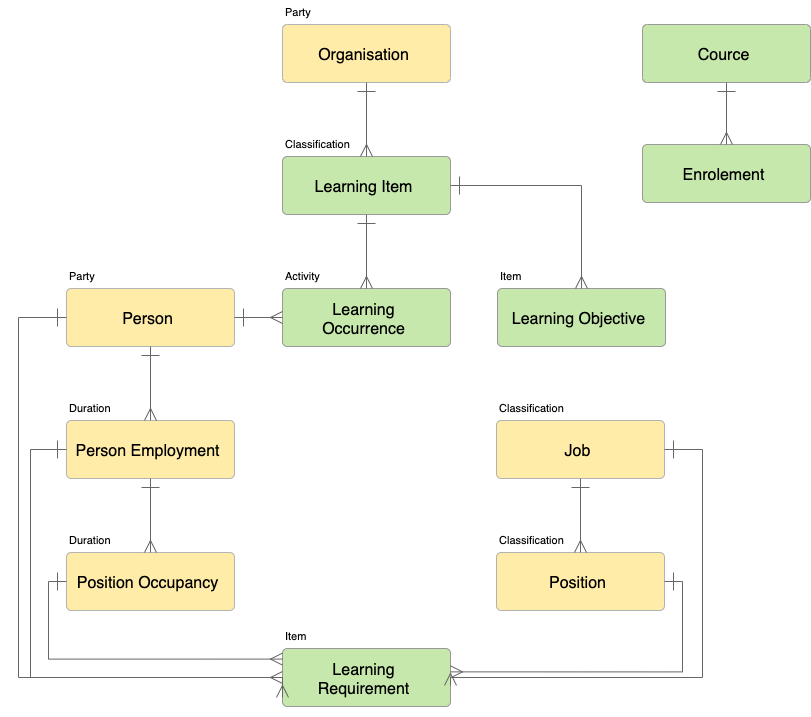

The diagram above was exported from draw.io. Its source (the exported page's mxGraphModel, read from the mxfile embedded in the PNG):
<mxGraphModel dx="2893" dy="1077" grid="1" gridSize="10" guides="1" tooltips="1" connect="1" arrows="1" fold="1" page="1" pageScale="1" pageWidth="827" pageHeight="1169" math="0" shadow="0">
  <root>
    <mxCell id="0" />
    <mxCell id="1" parent="0" />
    <UserObject label="Person " lucidchartObjectId="aV0BtM1FZBsc" id="T7RgU7NRf-z9UT3uS1St-1">
      <mxCell style="html=1;whiteSpace=wrap;whiteSpace=wrap;fontSize=16;fontColor=#000000;spacingLeft=6.72;spacingRight=11.2;spacingTop=3.2;spacing=3;strokeColor=#b2b2b2;strokeOpacity=100;fillOpacity=100;rounded=1;absoluteArcSize=1;arcSize=9.6;fillColor=#ffeca9;" vertex="1" zOrder="106" parent="1">
        <mxGeometry x="60" y="288" width="168" height="58" as="geometry" />
      </mxCell>
    </UserObject>
    <UserObject label="Learning Occurrence" lucidchartObjectId=".ZlhOqDL2qgL" id="T7RgU7NRf-z9UT3uS1St-2">
      <mxCell style="html=1;whiteSpace=wrap;whiteSpace=wrap;fontSize=16;fontColor=#000000;spacingLeft=6.72;spacingRight=11.2;spacingTop=3.2;spacing=3;strokeColor=#999999;strokeOpacity=100;fillOpacity=100;rounded=1;absoluteArcSize=1;arcSize=9.6;fillColor=#c7e8ac;" vertex="1" zOrder="113" parent="1">
        <mxGeometry x="276" y="288" width="168" height="58" as="geometry" />
      </mxCell>
    </UserObject>
    <UserObject label="" lucidchartObjectId="-7lhcuXvKJrJ" id="T7RgU7NRf-z9UT3uS1St-3">
      <mxCell style="html=1;jettySize=18;whiteSpace=wrap;fontSize=11;strokeColor=#666666;strokeOpacity=100;rounded=1;arcSize=0;edgeStyle=orthogonalEdgeStyle;startArrow=ERone;startSize=16;;endArrow=ERmany;endSize=10;;exitX=1.0035714285714286;exitY=0.5;exitPerimeter=1;entryX=-0.0035714285714285713;entryY=0.5;entryPerimeter=1;" edge="1" parent="1" source="T7RgU7NRf-z9UT3uS1St-1" target="T7RgU7NRf-z9UT3uS1St-2">
        <mxGeometry width="100" height="100" relative="1" as="geometry">
          <Array as="points" />
        </mxGeometry>
      </mxCell>
    </UserObject>
    <UserObject label="Party" lucidchartObjectId="rf8hyqk6_HGa" id="T7RgU7NRf-z9UT3uS1St-4">
      <mxCell style="html=1;whiteSpace=wrap;;whiteSpace=wrap;fontSize=11;fontColor=#000000;align=left;spacing=3;strokeOpacity=0;fillOpacity=0;fillColor=#ffffff;" vertex="1" zOrder="116" parent="1">
        <mxGeometry x="60" y="264" width="168" height="24" as="geometry" />
      </mxCell>
    </UserObject>
    <UserObject label="Activity" lucidchartObjectId="Uf8hckgOCWg6" id="T7RgU7NRf-z9UT3uS1St-5">
      <mxCell style="html=1;whiteSpace=wrap;;whiteSpace=wrap;fontSize=11;fontColor=#000000;align=left;spacing=3;strokeOpacity=0;fillOpacity=0;fillColor=#ffffff;" vertex="1" zOrder="118" parent="1">
        <mxGeometry x="276" y="263" width="168" height="25" as="geometry" />
      </mxCell>
    </UserObject>
    <UserObject label="Learning Item" lucidchartObjectId="6C8hXOSpg0vw" id="T7RgU7NRf-z9UT3uS1St-6">
      <mxCell style="html=1;whiteSpace=wrap;whiteSpace=wrap;fontSize=16;fontColor=#000000;spacingLeft=6.72;spacingRight=11.2;spacingTop=3.2;spacing=3;strokeColor=#999999;strokeOpacity=100;fillOpacity=100;rounded=1;absoluteArcSize=1;arcSize=9.6;fillColor=#c7e8ac;" vertex="1" zOrder="119" parent="1">
        <mxGeometry x="276" y="156" width="168" height="58" as="geometry" />
      </mxCell>
    </UserObject>
    <UserObject label="Classification" lucidchartObjectId="6C8hYN3eQeAj" id="T7RgU7NRf-z9UT3uS1St-7">
      <mxCell style="html=1;whiteSpace=wrap;;whiteSpace=wrap;fontSize=11;fontColor=#000000;align=left;spacing=3;strokeOpacity=0;fillOpacity=0;fillColor=#ffffff;" vertex="1" zOrder="124" parent="1">
        <mxGeometry x="276" y="132" width="168" height="24" as="geometry" />
      </mxCell>
    </UserObject>
    <UserObject label="" lucidchartObjectId="sD8hbs70VE.f" id="T7RgU7NRf-z9UT3uS1St-8">
      <mxCell style="html=1;jettySize=18;whiteSpace=wrap;fontSize=11;strokeColor=#666666;strokeOpacity=100;rounded=1;arcSize=0;edgeStyle=orthogonalEdgeStyle;startArrow=ERone;startSize=16;;endArrow=ERmany;endSize=10;;exitX=0.5;exitY=1.0104027141302434;exitPerimeter=1;entryX=0.5;entryY=-0.010402714134649278;entryPerimeter=1;" edge="1" parent="1" source="T7RgU7NRf-z9UT3uS1St-6" target="T7RgU7NRf-z9UT3uS1St-2">
        <mxGeometry width="100" height="100" relative="1" as="geometry">
          <Array as="points" />
        </mxGeometry>
      </mxCell>
    </UserObject>
    <UserObject label="Job" lucidchartObjectId="JH8ho7fIHLyr" id="T7RgU7NRf-z9UT3uS1St-9">
      <mxCell style="html=1;whiteSpace=wrap;whiteSpace=wrap;fontSize=16;fontColor=#000000;spacingLeft=6.72;spacingRight=11.2;spacingTop=3.2;spacing=3;strokeColor=#b2b2b2;strokeOpacity=100;fillOpacity=100;rounded=1;absoluteArcSize=1;arcSize=9.6;fillColor=#ffeca9;" vertex="1" zOrder="137" parent="1">
        <mxGeometry x="490" y="420" width="168" height="58" as="geometry" />
      </mxCell>
    </UserObject>
    <UserObject label="Classification" lucidchartObjectId="JH8hFD2w6QMG" id="T7RgU7NRf-z9UT3uS1St-10">
      <mxCell style="html=1;whiteSpace=wrap;;whiteSpace=wrap;fontSize=11;fontColor=#000000;align=left;spacing=3;strokeOpacity=0;fillOpacity=0;fillColor=#ffffff;" vertex="1" zOrder="147" parent="1">
        <mxGeometry x="490" y="396" width="168" height="24" as="geometry" />
      </mxCell>
    </UserObject>
    <UserObject label="Position" lucidchartObjectId="0H8hfNLfg3Gs" id="T7RgU7NRf-z9UT3uS1St-11">
      <mxCell style="html=1;whiteSpace=wrap;whiteSpace=wrap;fontSize=16;fontColor=#000000;spacingLeft=6.72;spacingRight=11.2;spacingTop=3.2;spacing=3;strokeColor=#b2b2b2;strokeOpacity=100;fillOpacity=100;rounded=1;absoluteArcSize=1;arcSize=9.6;fillColor=#ffeca9;" vertex="1" zOrder="148" parent="1">
        <mxGeometry x="490" y="552" width="168" height="58" as="geometry" />
      </mxCell>
    </UserObject>
    <UserObject label="Classification" lucidchartObjectId="0H8hKh_0pNNO" id="T7RgU7NRf-z9UT3uS1St-12">
      <mxCell style="html=1;whiteSpace=wrap;;whiteSpace=wrap;fontSize=11;fontColor=#000000;align=left;spacing=3;strokeOpacity=0;fillOpacity=0;fillColor=#ffffff;" vertex="1" zOrder="158" parent="1">
        <mxGeometry x="490" y="528" width="168" height="24" as="geometry" />
      </mxCell>
    </UserObject>
    <UserObject label="" lucidchartObjectId="hI8ht4TXa-Np" id="T7RgU7NRf-z9UT3uS1St-13">
      <mxCell style="html=1;jettySize=18;whiteSpace=wrap;fontSize=11;strokeColor=#666666;strokeOpacity=100;rounded=1;arcSize=0;edgeStyle=orthogonalEdgeStyle;startArrow=ERone;startSize=16;;endArrow=ERmany;endSize=10;;exitX=0.5;exitY=1.0104027141302439;exitPerimeter=1;entryX=0.5;entryY=-0.010402714134649204;entryPerimeter=1;" edge="1" parent="1" source="T7RgU7NRf-z9UT3uS1St-9" target="T7RgU7NRf-z9UT3uS1St-11">
        <mxGeometry width="100" height="100" relative="1" as="geometry">
          <Array as="points" />
        </mxGeometry>
      </mxCell>
    </UserObject>
    <UserObject label="Position Occupancy" lucidchartObjectId="zI8hrSfcFGTM" id="T7RgU7NRf-z9UT3uS1St-14">
      <mxCell style="html=1;whiteSpace=wrap;whiteSpace=wrap;fontSize=16;fontColor=#000000;spacingLeft=6.72;spacingRight=11.2;spacingTop=3.2;spacing=3;strokeColor=#b2b2b2;strokeOpacity=100;fillOpacity=100;rounded=1;absoluteArcSize=1;arcSize=9.6;fillColor=#ffeca9;" vertex="1" zOrder="161" parent="1">
        <mxGeometry x="60" y="552" width="168" height="58" as="geometry" />
      </mxCell>
    </UserObject>
    <UserObject label="Person Employment" lucidchartObjectId="NI8hqlyFPcy." id="T7RgU7NRf-z9UT3uS1St-15">
      <mxCell style="html=1;whiteSpace=wrap;whiteSpace=wrap;fontSize=16;fontColor=#000000;spacingLeft=6.72;spacingRight=11.2;spacingTop=3.2;spacing=3;strokeColor=#b2b2b2;strokeOpacity=100;fillOpacity=100;rounded=1;absoluteArcSize=1;arcSize=9.6;fillColor=#ffeca9;" vertex="1" zOrder="162" parent="1">
        <mxGeometry x="60" y="420" width="168" height="58" as="geometry" />
      </mxCell>
    </UserObject>
    <UserObject label="" lucidchartObjectId="9I8hDEE0yyLA" id="T7RgU7NRf-z9UT3uS1St-16">
      <mxCell style="html=1;jettySize=18;whiteSpace=wrap;fontSize=11;strokeColor=#666666;strokeOpacity=100;rounded=1;arcSize=0;edgeStyle=orthogonalEdgeStyle;startArrow=ERone;startSize=16;;endArrow=ERmany;endSize=10;;exitX=0.5;exitY=1.0104027141302427;exitPerimeter=1;entryX=0.5;entryY=-0.010402714134649204;entryPerimeter=1;" edge="1" parent="1" source="T7RgU7NRf-z9UT3uS1St-15" target="T7RgU7NRf-z9UT3uS1St-14">
        <mxGeometry width="100" height="100" relative="1" as="geometry">
          <Array as="points" />
        </mxGeometry>
      </mxCell>
    </UserObject>
    <UserObject label="Duration" lucidchartObjectId="QJ8h3bUhK2I3" id="T7RgU7NRf-z9UT3uS1St-17">
      <mxCell style="html=1;whiteSpace=wrap;;whiteSpace=wrap;fontSize=11;fontColor=#000000;align=left;spacing=3;strokeOpacity=0;fillOpacity=0;fillColor=#ffffff;" vertex="1" zOrder="167" parent="1">
        <mxGeometry x="60" y="396" width="168" height="24" as="geometry" />
      </mxCell>
    </UserObject>
    <UserObject label="Duration" lucidchartObjectId="8J8hpa2Z6LIN" id="T7RgU7NRf-z9UT3uS1St-18">
      <mxCell style="html=1;whiteSpace=wrap;;whiteSpace=wrap;fontSize=11;fontColor=#000000;align=left;spacing=3;strokeOpacity=0;fillOpacity=0;fillColor=#ffffff;" vertex="1" zOrder="168" parent="1">
        <mxGeometry x="60" y="528" width="168" height="24" as="geometry" />
      </mxCell>
    </UserObject>
    <UserObject label="Learning Objective" lucidchartObjectId="nK8hT.2deKBx" id="T7RgU7NRf-z9UT3uS1St-19">
      <mxCell style="html=1;whiteSpace=wrap;whiteSpace=wrap;fontSize=16;fontColor=#000000;spacingLeft=6.72;spacingRight=11.2;spacingTop=3.2;spacing=3;strokeColor=#999999;strokeOpacity=100;fillOpacity=100;rounded=1;absoluteArcSize=1;arcSize=9.6;fillColor=#c7e8ac;" vertex="1" zOrder="169" parent="1">
        <mxGeometry x="491" y="288" width="168" height="58" as="geometry" />
      </mxCell>
    </UserObject>
    <UserObject label="" lucidchartObjectId="TK8hxubZHR0n" id="T7RgU7NRf-z9UT3uS1St-20">
      <mxCell style="html=1;jettySize=18;whiteSpace=wrap;fontSize=11;strokeColor=#666666;strokeOpacity=100;rounded=1;arcSize=0;edgeStyle=orthogonalEdgeStyle;startArrow=ERone;startSize=16;;endArrow=ERmany;endSize=10;;exitX=1.0035714285714286;exitY=0.5;exitPerimeter=1;entryX=0.5;entryY=-0.010402714134649204;entryPerimeter=1;" edge="1" parent="1" source="T7RgU7NRf-z9UT3uS1St-6" target="T7RgU7NRf-z9UT3uS1St-19">
        <mxGeometry width="100" height="100" relative="1" as="geometry">
          <Array as="points" />
        </mxGeometry>
      </mxCell>
    </UserObject>
    <UserObject label="Learning Requirement" lucidchartObjectId="bL8h-Z2rKFdH" id="T7RgU7NRf-z9UT3uS1St-21">
      <mxCell style="html=1;whiteSpace=wrap;whiteSpace=wrap;fontSize=16;fontColor=#000000;spacingLeft=6.72;spacingRight=11.2;spacingTop=3.2;spacing=3;strokeColor=#999999;strokeOpacity=100;fillOpacity=100;rounded=1;absoluteArcSize=1;arcSize=9.6;fillColor=#c7e8ac;" vertex="1" zOrder="171" parent="1">
        <mxGeometry x="276" y="648" width="168" height="58" as="geometry" />
      </mxCell>
    </UserObject>
    <UserObject label="" lucidchartObjectId="OM8hyplmFnNf" id="T7RgU7NRf-z9UT3uS1St-22">
      <mxCell style="html=1;jettySize=18;whiteSpace=wrap;fontSize=11;strokeColor=#666666;strokeOpacity=100;rounded=1;arcSize=0;edgeStyle=orthogonalEdgeStyle;startArrow=ERone;startSize=16;;endArrow=ERmany;endSize=10;;exitX=1.003571428571429;exitY=0.5;exitPerimeter=1;entryX=1.0035714285714286;entryY=0.4022382798731074;entryPerimeter=1;" edge="1" parent="1" source="T7RgU7NRf-z9UT3uS1St-11" target="T7RgU7NRf-z9UT3uS1St-21">
        <mxGeometry width="100" height="100" relative="1" as="geometry">
          <Array as="points" />
        </mxGeometry>
      </mxCell>
    </UserObject>
    <UserObject label="" lucidchartObjectId="oO8hzynhDfXw" id="T7RgU7NRf-z9UT3uS1St-23">
      <mxCell style="html=1;jettySize=18;whiteSpace=wrap;fontSize=11;strokeColor=#666666;strokeOpacity=100;rounded=1;arcSize=0;edgeStyle=orthogonalEdgeStyle;startArrow=ERone;startSize=16;;endArrow=ERmany;endSize=10;;exitX=-0.0035714285714285713;exitY=0.5;exitPerimeter=1;entryX=-0.0035714285714285713;entryY=0.5;entryPerimeter=1;" edge="1" parent="1" source="T7RgU7NRf-z9UT3uS1St-15" target="T7RgU7NRf-z9UT3uS1St-21">
        <mxGeometry width="100" height="100" relative="1" as="geometry">
          <Array as="points">
            <mxPoint x="24" y="449" />
            <mxPoint x="24" y="677" />
          </Array>
        </mxGeometry>
      </mxCell>
    </UserObject>
    <UserObject label="Item" lucidchartObjectId="PP8hUBFafW7N" id="T7RgU7NRf-z9UT3uS1St-24">
      <mxCell style="html=1;whiteSpace=wrap;;whiteSpace=wrap;fontSize=11;fontColor=#000000;align=left;spacing=3;strokeOpacity=0;fillOpacity=0;fillColor=#ffffff;" vertex="1" zOrder="176" parent="1">
        <mxGeometry x="491" y="264" width="168" height="24" as="geometry" />
      </mxCell>
    </UserObject>
    <UserObject label="Item" lucidchartObjectId="UP8hyTwzyU_w" id="T7RgU7NRf-z9UT3uS1St-25">
      <mxCell style="html=1;whiteSpace=wrap;;whiteSpace=wrap;fontSize=11;fontColor=#000000;align=left;spacing=3;strokeOpacity=0;fillOpacity=0;fillColor=#ffffff;" vertex="1" zOrder="177" parent="1">
        <mxGeometry x="276" y="624" width="168" height="24" as="geometry" />
      </mxCell>
    </UserObject>
    <UserObject label="" lucidchartObjectId="eS8h.F-duJ4N" id="T7RgU7NRf-z9UT3uS1St-26">
      <mxCell style="html=1;jettySize=18;whiteSpace=wrap;fontSize=11;strokeColor=#666666;strokeOpacity=100;rounded=1;arcSize=0;edgeStyle=orthogonalEdgeStyle;startArrow=ERone;startSize=16;;endArrow=ERmany;endSize=10;;exitX=-0.0035714285714285713;exitY=0.5;exitPerimeter=1;entryX=-0.0035714285714285713;entryY=0.8460874162848108;entryPerimeter=1;" edge="1" parent="1" source="T7RgU7NRf-z9UT3uS1St-1" target="T7RgU7NRf-z9UT3uS1St-21">
        <mxGeometry width="100" height="100" relative="1" as="geometry">
          <Array as="points">
            <mxPoint x="12" y="317" />
            <mxPoint x="12" y="677" />
          </Array>
        </mxGeometry>
      </mxCell>
    </UserObject>
    <UserObject label="" lucidchartObjectId="O28hXQEr9s5L" id="T7RgU7NRf-z9UT3uS1St-27">
      <mxCell style="html=1;jettySize=18;whiteSpace=wrap;fontSize=11;strokeColor=#666666;strokeOpacity=100;rounded=1;arcSize=0;edgeStyle=orthogonalEdgeStyle;startArrow=ERone;startSize=16;;endArrow=ERmany;endSize=10;;exitX=-0.0035714285714285713;exitY=0.5;exitPerimeter=1;entryX=-0.0035714285714285713;entryY=0.18031371166725688;entryPerimeter=1;" edge="1" parent="1" source="T7RgU7NRf-z9UT3uS1St-14" target="T7RgU7NRf-z9UT3uS1St-21">
        <mxGeometry width="100" height="100" relative="1" as="geometry">
          <Array as="points" />
        </mxGeometry>
      </mxCell>
    </UserObject>
    <UserObject label="" lucidchartObjectId="a68h1aq74Sog" id="T7RgU7NRf-z9UT3uS1St-28">
      <mxCell style="html=1;jettySize=18;whiteSpace=wrap;fontSize=11;strokeColor=#666666;strokeOpacity=100;rounded=1;arcSize=0;edgeStyle=orthogonalEdgeStyle;startArrow=ERone;startSize=16;;endArrow=ERmany;endSize=10;;exitX=0.5;exitY=1.0104027141302427;exitPerimeter=1;entryX=0.5000000000000001;entryY=-0.010402714134649204;entryPerimeter=1;" edge="1" parent="1" source="T7RgU7NRf-z9UT3uS1St-1" target="T7RgU7NRf-z9UT3uS1St-15">
        <mxGeometry width="100" height="100" relative="1" as="geometry">
          <Array as="points" />
        </mxGeometry>
      </mxCell>
    </UserObject>
    <UserObject label="" lucidchartObjectId="d.dkhHP.y3mR" id="T7RgU7NRf-z9UT3uS1St-29">
      <mxCell style="html=1;jettySize=18;whiteSpace=wrap;fontSize=11;strokeColor=#666666;strokeOpacity=100;rounded=1;arcSize=0;edgeStyle=orthogonalEdgeStyle;startArrow=ERone;startSize=16;;endArrow=ERmany;endSize=10;;exitX=1.003571428571429;exitY=0.5;exitPerimeter=1;entryX=1.0035714285714286;entryY=0.6380331335918251;entryPerimeter=1;" edge="1" parent="1" source="T7RgU7NRf-z9UT3uS1St-9" target="T7RgU7NRf-z9UT3uS1St-21">
        <mxGeometry width="100" height="100" relative="1" as="geometry">
          <Array as="points">
            <mxPoint x="696" y="449" />
            <mxPoint x="696" y="677" />
          </Array>
        </mxGeometry>
      </mxCell>
    </UserObject>
    <UserObject label="Organisation" lucidchartObjectId="nCwkruFZ8R56" id="T7RgU7NRf-z9UT3uS1St-30">
      <mxCell style="html=1;whiteSpace=wrap;whiteSpace=wrap;fontSize=16;fontColor=#000000;spacingLeft=6.72;spacingRight=11.2;spacingTop=3.2;spacing=3;strokeColor=#b2b2b2;strokeOpacity=100;fillOpacity=100;rounded=1;absoluteArcSize=1;arcSize=9.6;fillColor=#ffeca9;" vertex="1" zOrder="182" parent="1">
        <mxGeometry x="276" y="24" width="168" height="58" as="geometry" />
      </mxCell>
    </UserObject>
    <UserObject label="Party" lucidchartObjectId="nCwka_D91yA2" id="T7RgU7NRf-z9UT3uS1St-31">
      <mxCell style="html=1;whiteSpace=wrap;;whiteSpace=wrap;fontSize=11;fontColor=#000000;align=left;spacing=3;strokeOpacity=0;fillOpacity=0;fillColor=#ffffff;" vertex="1" zOrder="192" parent="1">
        <mxGeometry x="276" width="168" height="24" as="geometry" />
      </mxCell>
    </UserObject>
    <UserObject label="" lucidchartObjectId="BCwk2lPz7yYg" id="T7RgU7NRf-z9UT3uS1St-32">
      <mxCell style="html=1;jettySize=18;whiteSpace=wrap;fontSize=11;strokeColor=#666666;strokeOpacity=100;rounded=1;arcSize=0;edgeStyle=orthogonalEdgeStyle;startArrow=ERone;startSize=16;;endArrow=ERmany;endSize=10;;exitX=0.5;exitY=1.0104027141302434;exitPerimeter=1;entryX=0.5;entryY=-0.010402714134649278;entryPerimeter=1;" edge="1" parent="1" source="T7RgU7NRf-z9UT3uS1St-30" target="T7RgU7NRf-z9UT3uS1St-6">
        <mxGeometry width="100" height="100" relative="1" as="geometry">
          <Array as="points" />
        </mxGeometry>
      </mxCell>
    </UserObject>
    <UserObject label="Cource" lucidchartObjectId="2h.-jGKYZUMK" id="T7RgU7NRf-z9UT3uS1St-33">
      <mxCell style="html=1;whiteSpace=wrap;whiteSpace=wrap;fontSize=16;fontColor=#000000;spacingLeft=6.72;spacingRight=11.2;spacingTop=3.2;spacing=3;strokeColor=#999999;strokeOpacity=100;fillOpacity=100;rounded=1;absoluteArcSize=1;arcSize=9.6;fillColor=#c7e8ac;" vertex="1" zOrder="194" parent="1">
        <mxGeometry x="636" y="24" width="168" height="58" as="geometry" />
      </mxCell>
    </UserObject>
    <UserObject label="Enrolement" lucidchartObjectId="ai.-8k7SGUvn" id="T7RgU7NRf-z9UT3uS1St-34">
      <mxCell style="html=1;whiteSpace=wrap;whiteSpace=wrap;fontSize=16;fontColor=#000000;spacingLeft=6.72;spacingRight=11.2;spacingTop=3.2;spacing=3;strokeColor=#999999;strokeOpacity=100;fillOpacity=100;rounded=1;absoluteArcSize=1;arcSize=9.6;fillColor=#c7e8ac;" vertex="1" zOrder="195" parent="1">
        <mxGeometry x="636" y="144" width="168" height="58" as="geometry" />
      </mxCell>
    </UserObject>
    <UserObject label="" lucidchartObjectId="li.-H47_kLzU" id="T7RgU7NRf-z9UT3uS1St-35">
      <mxCell style="html=1;jettySize=18;whiteSpace=wrap;fontSize=11;strokeColor=#666666;strokeOpacity=100;rounded=1;arcSize=0;edgeStyle=orthogonalEdgeStyle;startArrow=ERone;startSize=16;;endArrow=ERmany;endSize=10;;exitX=0.5;exitY=1.0104027141302434;exitPerimeter=1;entryX=0.5;entryY=-0.010402714134649204;entryPerimeter=1;" edge="1" parent="1" source="T7RgU7NRf-z9UT3uS1St-33" target="T7RgU7NRf-z9UT3uS1St-34">
        <mxGeometry width="100" height="100" relative="1" as="geometry">
          <Array as="points" />
        </mxGeometry>
      </mxCell>
    </UserObject>
  </root>
</mxGraphModel>